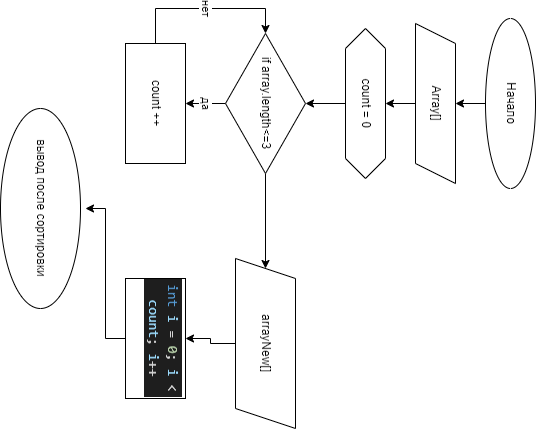

The diagram above was exported from draw.io. Its source (the exported page's mxGraphModel, read from the mxfile embedded in the PNG):
<mxGraphModel dx="852" dy="481" grid="1" gridSize="10" guides="1" tooltips="1" connect="1" arrows="1" fold="1" page="1" pageScale="1" pageWidth="827" pageHeight="1169" math="0" shadow="0">
  <root>
    <mxCell id="WIyWlLk6GJQsqaUBKTNV-0" />
    <mxCell id="WIyWlLk6GJQsqaUBKTNV-1" parent="WIyWlLk6GJQsqaUBKTNV-0" />
    <mxCell id="UhJ1YepKi1tpuzfxei1E-14" style="edgeStyle=orthogonalEdgeStyle;rounded=0;orthogonalLoop=1;jettySize=auto;html=1;exitX=0.5;exitY=1;exitDx=0;exitDy=0;entryX=0.5;entryY=0;entryDx=0;entryDy=0;" parent="WIyWlLk6GJQsqaUBKTNV-1" source="UhJ1YepKi1tpuzfxei1E-0" target="UhJ1YepKi1tpuzfxei1E-1" edge="1">
      <mxGeometry relative="1" as="geometry" />
    </mxCell>
    <mxCell id="UhJ1YepKi1tpuzfxei1E-0" value="Начало" style="ellipse;whiteSpace=wrap;html=1;" parent="WIyWlLk6GJQsqaUBKTNV-1" vertex="1">
      <mxGeometry x="110" y="90" width="170" height="50" as="geometry" />
    </mxCell>
    <mxCell id="UhJ1YepKi1tpuzfxei1E-15" style="edgeStyle=orthogonalEdgeStyle;rounded=0;orthogonalLoop=1;jettySize=auto;html=1;exitX=0.5;exitY=1;exitDx=0;exitDy=0;entryX=0.5;entryY=0;entryDx=0;entryDy=0;" parent="WIyWlLk6GJQsqaUBKTNV-1" source="UhJ1YepKi1tpuzfxei1E-1" target="UhJ1YepKi1tpuzfxei1E-2" edge="1">
      <mxGeometry relative="1" as="geometry" />
    </mxCell>
    <mxCell id="UhJ1YepKi1tpuzfxei1E-1" value="Array[]" style="shape=parallelogram;perimeter=parallelogramPerimeter;whiteSpace=wrap;html=1;fixedSize=1;" parent="WIyWlLk6GJQsqaUBKTNV-1" vertex="1">
      <mxGeometry x="115" y="170" width="160" height="40" as="geometry" />
    </mxCell>
    <mxCell id="UhJ1YepKi1tpuzfxei1E-16" style="edgeStyle=orthogonalEdgeStyle;rounded=0;orthogonalLoop=1;jettySize=auto;html=1;exitX=0.5;exitY=1;exitDx=0;exitDy=0;entryX=0.5;entryY=0;entryDx=0;entryDy=0;" parent="WIyWlLk6GJQsqaUBKTNV-1" source="UhJ1YepKi1tpuzfxei1E-2" target="UhJ1YepKi1tpuzfxei1E-3" edge="1">
      <mxGeometry relative="1" as="geometry" />
    </mxCell>
    <mxCell id="UhJ1YepKi1tpuzfxei1E-2" value="count = 0" style="shape=hexagon;perimeter=hexagonPerimeter2;whiteSpace=wrap;html=1;fixedSize=1;" parent="WIyWlLk6GJQsqaUBKTNV-1" vertex="1">
      <mxGeometry x="120" y="240" width="150" height="40" as="geometry" />
    </mxCell>
    <mxCell id="UhJ1YepKi1tpuzfxei1E-9" value="да" style="edgeStyle=orthogonalEdgeStyle;rounded=0;orthogonalLoop=1;jettySize=auto;html=1;exitX=0.5;exitY=1;exitDx=0;exitDy=0;entryX=0.5;entryY=0;entryDx=0;entryDy=0;" parent="WIyWlLk6GJQsqaUBKTNV-1" source="UhJ1YepKi1tpuzfxei1E-3" target="UhJ1YepKi1tpuzfxei1E-5" edge="1">
      <mxGeometry relative="1" as="geometry" />
    </mxCell>
    <mxCell id="UhJ1YepKi1tpuzfxei1E-11" style="edgeStyle=orthogonalEdgeStyle;rounded=0;orthogonalLoop=1;jettySize=auto;html=1;exitX=1;exitY=0.5;exitDx=0;exitDy=0;" parent="WIyWlLk6GJQsqaUBKTNV-1" source="UhJ1YepKi1tpuzfxei1E-3" target="UhJ1YepKi1tpuzfxei1E-12" edge="1">
      <mxGeometry relative="1" as="geometry">
        <mxPoint x="410" y="360" as="targetPoint" />
      </mxGeometry>
    </mxCell>
    <mxCell id="UhJ1YepKi1tpuzfxei1E-3" value="if array.length&amp;lt;=3" style="rhombus;whiteSpace=wrap;html=1;" parent="WIyWlLk6GJQsqaUBKTNV-1" vertex="1">
      <mxGeometry x="125" y="320" width="140" height="80" as="geometry" />
    </mxCell>
    <mxCell id="UhJ1YepKi1tpuzfxei1E-10" value="нет" style="edgeStyle=orthogonalEdgeStyle;rounded=0;orthogonalLoop=1;jettySize=auto;html=1;exitX=0;exitY=0.5;exitDx=0;exitDy=0;entryX=0;entryY=0.5;entryDx=0;entryDy=0;" parent="WIyWlLk6GJQsqaUBKTNV-1" source="UhJ1YepKi1tpuzfxei1E-5" target="UhJ1YepKi1tpuzfxei1E-3" edge="1">
      <mxGeometry relative="1" as="geometry">
        <Array as="points">
          <mxPoint x="100" y="470" />
          <mxPoint x="100" y="360" />
        </Array>
      </mxGeometry>
    </mxCell>
    <mxCell id="UhJ1YepKi1tpuzfxei1E-5" value="count ++" style="rounded=0;whiteSpace=wrap;html=1;" parent="WIyWlLk6GJQsqaUBKTNV-1" vertex="1">
      <mxGeometry x="135" y="440" width="120" height="60" as="geometry" />
    </mxCell>
    <mxCell id="UhJ1YepKi1tpuzfxei1E-19" style="edgeStyle=orthogonalEdgeStyle;rounded=0;orthogonalLoop=1;jettySize=auto;html=1;exitX=0.5;exitY=1;exitDx=0;exitDy=0;entryX=0.5;entryY=0;entryDx=0;entryDy=0;" parent="WIyWlLk6GJQsqaUBKTNV-1" source="UhJ1YepKi1tpuzfxei1E-12" target="UhJ1YepKi1tpuzfxei1E-17" edge="1">
      <mxGeometry relative="1" as="geometry" />
    </mxCell>
    <mxCell id="UhJ1YepKi1tpuzfxei1E-12" value="arrayNew[]" style="shape=parallelogram;perimeter=parallelogramPerimeter;whiteSpace=wrap;html=1;fixedSize=1;" parent="WIyWlLk6GJQsqaUBKTNV-1" vertex="1">
      <mxGeometry x="350" y="330" width="170" height="60" as="geometry" />
    </mxCell>
    <mxCell id="UhJ1YepKi1tpuzfxei1E-23" style="edgeStyle=orthogonalEdgeStyle;rounded=0;orthogonalLoop=1;jettySize=auto;html=1;exitX=0.5;exitY=1;exitDx=0;exitDy=0;" parent="WIyWlLk6GJQsqaUBKTNV-1" source="UhJ1YepKi1tpuzfxei1E-17" edge="1">
      <mxGeometry relative="1" as="geometry">
        <mxPoint x="300" y="540" as="targetPoint" />
      </mxGeometry>
    </mxCell>
    <mxCell id="UhJ1YepKi1tpuzfxei1E-17" value="&#10;&lt;div style=&quot;color: rgb(212, 212, 212); background-color: rgb(30, 30, 30); font-family: Consolas, &amp;quot;Courier New&amp;quot;, monospace; font-weight: normal; font-size: 14px; line-height: 19px;&quot;&gt;&lt;div&gt;&lt;span style=&quot;color: #569cd6;&quot;&gt;int&lt;/span&gt;&lt;span style=&quot;color: #d4d4d4;&quot;&gt; &lt;/span&gt;&lt;span style=&quot;color: #9cdcfe;&quot;&gt;i&lt;/span&gt;&lt;span style=&quot;color: #d4d4d4;&quot;&gt; &lt;/span&gt;&lt;span style=&quot;color: #d4d4d4;&quot;&gt;=&lt;/span&gt;&lt;span style=&quot;color: #d4d4d4;&quot;&gt; &lt;/span&gt;&lt;span style=&quot;color: #b5cea8;&quot;&gt;0&lt;/span&gt;&lt;span style=&quot;color: #d4d4d4;&quot;&gt;; &lt;/span&gt;&lt;span style=&quot;color: #9cdcfe;&quot;&gt;i&lt;/span&gt;&lt;span style=&quot;color: #d4d4d4;&quot;&gt; &lt;/span&gt;&lt;span style=&quot;color: #d4d4d4;&quot;&gt;&amp;lt;&lt;/span&gt;&lt;span style=&quot;color: #d4d4d4;&quot;&gt; &lt;/span&gt;&lt;span style=&quot;color: #9cdcfe;&quot;&gt;count&lt;/span&gt;&lt;span style=&quot;color: #d4d4d4;&quot;&gt;; &lt;/span&gt;&lt;span style=&quot;color: #9cdcfe;&quot;&gt;i&lt;/span&gt;&lt;span style=&quot;color: #d4d4d4;&quot;&gt;++&lt;/span&gt;&lt;/div&gt;&lt;/div&gt;&#10;&#10;" style="rounded=0;whiteSpace=wrap;html=1;" parent="WIyWlLk6GJQsqaUBKTNV-1" vertex="1">
      <mxGeometry x="370" y="440" width="120" height="60" as="geometry" />
    </mxCell>
    <mxCell id="UhJ1YepKi1tpuzfxei1E-20" value="вывод после сортировки" style="ellipse;whiteSpace=wrap;html=1;" parent="WIyWlLk6GJQsqaUBKTNV-1" vertex="1">
      <mxGeometry x="200" y="545" width="200" height="80" as="geometry" />
    </mxCell>
  </root>
</mxGraphModel>